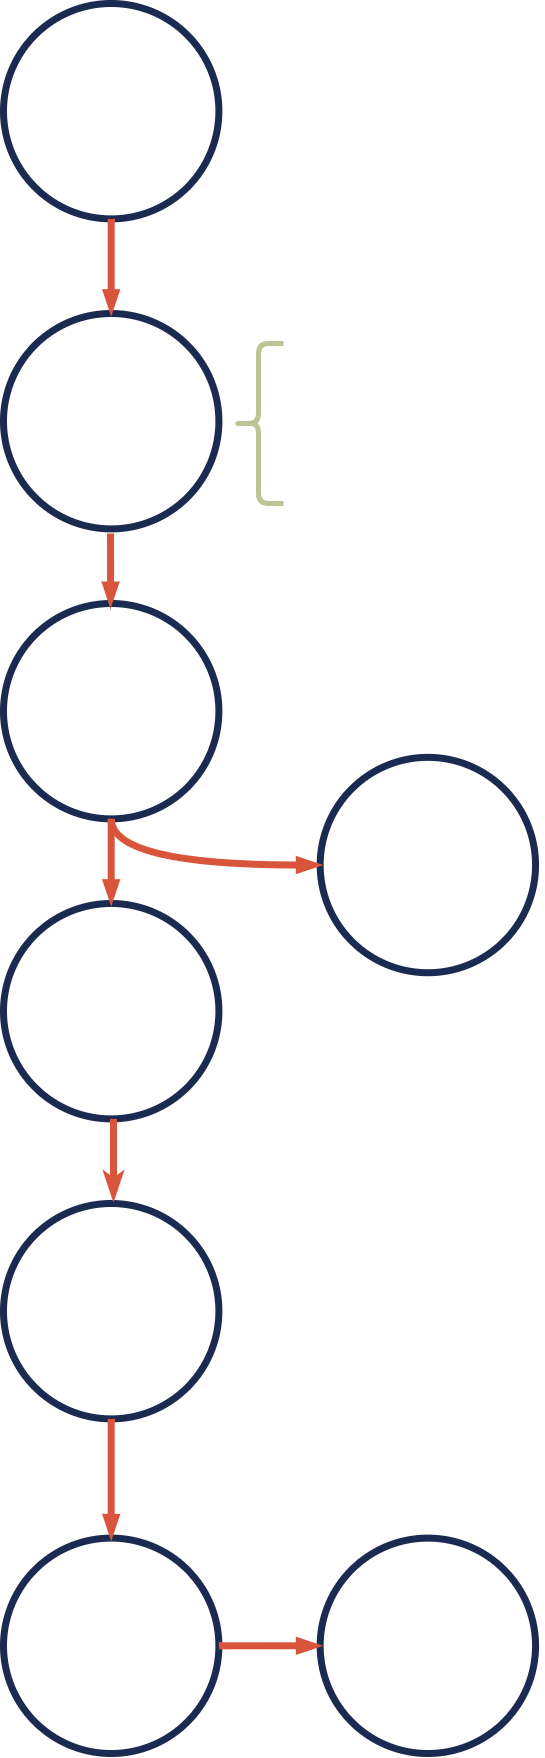

The diagram above was exported from draw.io. Its source (the exported page's mxGraphModel, read from the mxfile embedded in the PNG):
<mxGraphModel dx="2049" dy="1097" grid="1" gridSize="10" guides="1" tooltips="1" connect="1" arrows="1" fold="1" page="1" pageScale="1" pageWidth="600" pageHeight="1800" math="0" shadow="0">
  <root>
    <mxCell id="0" />
    <mxCell id="1" parent="0" />
    <mxCell id="ciiX1nT_7T1w6QipLzos-1" value="&lt;font data-font-src=&quot;https://fonts.googleapis.com/css?family=Source+Sans+Pro&quot; style=&quot;font-size: 35px;&quot;&gt;Member Proposes Changes / Initiative&lt;/font&gt;" style="ellipse;whiteSpace=wrap;html=1;aspect=fixed;fillColor=none;strokeWidth=7;strokeColor=#1A2A50;fontFamily=Source Sans Pro;fontSource=https%3A%2F%2Ffonts.googleapis.com%2Fcss%3Ffamily%3DSource%2BSans%2BPro;fontSize=35;container=0;fontColor=#FFFFFF;" parent="1" vertex="1">
      <mxGeometry x="20" y="10" width="215.38461538461542" height="215.38461538461542" as="geometry" />
    </mxCell>
    <mxCell id="ciiX1nT_7T1w6QipLzos-2" value="Shares on Community Forum" style="ellipse;whiteSpace=wrap;html=1;aspect=fixed;fillColor=none;strokeWidth=7;strokeColor=#1A2A50;fontFamily=Source Sans Pro;fontSource=https%3A%2F%2Ffonts.googleapis.com%2Fcss%3Ffamily%3DSource%2BSans%2BPro;fontSize=35;container=0;fontColor=#FFFFFF;" parent="1" vertex="1">
      <mxGeometry x="20" y="320.0038461538462" width="215.38461538461542" height="215.38461538461542" as="geometry" />
    </mxCell>
    <mxCell id="ciiX1nT_7T1w6QipLzos-4" style="edgeStyle=orthogonalEdgeStyle;orthogonalLoop=1;jettySize=auto;html=1;exitX=0.5;exitY=1;exitDx=0;exitDy=0;entryX=0.5;entryY=0;entryDx=0;entryDy=0;fontFamily=Source Sans Pro;fontSource=https%3A%2F%2Ffonts.googleapis.com%2Fcss%3Ffamily%3DSource%2BSans%2BPro;strokeColor=#D8553C;strokeWidth=7;endArrow=blockThin;curved=1;endFill=1;fontSize=35;fontColor=#FFFFFF;" parent="1" source="ciiX1nT_7T1w6QipLzos-1" target="ciiX1nT_7T1w6QipLzos-2" edge="1">
      <mxGeometry relative="1" as="geometry" />
    </mxCell>
    <mxCell id="ciiX1nT_7T1w6QipLzos-3" value="&lt;font data-font-src=&quot;https://fonts.googleapis.com/css?family=Source+Sans+Pro&quot; style=&quot;font-size: 35px;&quot;&gt;Formal Proposal / Vote&lt;/font&gt;" style="ellipse;whiteSpace=wrap;html=1;aspect=fixed;fillColor=none;strokeWidth=7;strokeColor=#1A2A50;fontFamily=Source Sans Pro;fontSource=https%3A%2F%2Ffonts.googleapis.com%2Fcss%3Ffamily%3DSource%2BSans%2BPro;fontSize=35;container=0;fontColor=#FFFFFF;" parent="1" vertex="1">
      <mxGeometry x="20" y="609.9984615384617" width="215.38461538461542" height="215.38461538461542" as="geometry" />
    </mxCell>
    <mxCell id="ciiX1nT_7T1w6QipLzos-10" value="&lt;font data-font-src=&quot;https://fonts.googleapis.com/css?family=Source+Sans+Pro&quot; style=&quot;font-size: 35px;&quot;&gt;Vote Fails&lt;/font&gt;" style="ellipse;whiteSpace=wrap;html=1;aspect=fixed;fillColor=none;strokeWidth=7;strokeColor=#1A2A50;fontFamily=Source Sans Pro;fontSource=https%3A%2F%2Ffonts.googleapis.com%2Fcss%3Ffamily%3DSource%2BSans%2BPro;fontSize=35;container=0;fontColor=#FFFFFF;" parent="1" vertex="1">
      <mxGeometry x="336.66666666666663" y="763.8461538461539" width="215.38461538461542" height="215.38461538461542" as="geometry" />
    </mxCell>
    <mxCell id="ciiX1nT_7T1w6QipLzos-11" value="&lt;font data-font-src=&quot;https://fonts.googleapis.com/css?family=Source+Sans+Pro&quot; style=&quot;font-size: 35px;&quot;&gt;Vote Passes&lt;/font&gt;" style="ellipse;whiteSpace=wrap;html=1;aspect=fixed;fillColor=none;strokeWidth=7;strokeColor=#1A2A50;fontFamily=Source Sans Pro;fontSource=https%3A%2F%2Ffonts.googleapis.com%2Fcss%3Ffamily%3DSource%2BSans%2BPro;fontSize=35;container=0;fontColor=#FFFFFF;" parent="1" vertex="1">
      <mxGeometry x="20" y="909.9976923076924" width="215.38461538461542" height="215.38461538461542" as="geometry" />
    </mxCell>
    <mxCell id="ciiX1nT_7T1w6QipLzos-14" value="" style="endArrow=blockThin;html=1;strokeColor=#D8553C;strokeWidth=7;fontFamily=Source Sans Pro;fontSource=https%3A%2F%2Ffonts.googleapis.com%2Fcss%3Ffamily%3DSource%2BSans%2BPro;edgeStyle=orthogonalEdgeStyle;curved=1;entryX=0;entryY=0.5;entryDx=0;entryDy=0;exitX=0.5;exitY=1;exitDx=0;exitDy=0;endFill=1;fontSize=35;fontColor=#FFFFFF;" parent="1" source="ciiX1nT_7T1w6QipLzos-3" target="ciiX1nT_7T1w6QipLzos-10" edge="1">
      <mxGeometry width="50" height="50" relative="1" as="geometry">
        <mxPoint x="20" y="763.8461538461539" as="sourcePoint" />
        <mxPoint x="178.33333333333331" y="925.3846153846155" as="targetPoint" />
      </mxGeometry>
    </mxCell>
    <mxCell id="ciiX1nT_7T1w6QipLzos-17" value="" style="endArrow=blockThin;html=1;strokeColor=#D8553C;strokeWidth=7;fontFamily=Source Sans Pro;fontSource=https%3A%2F%2Ffonts.googleapis.com%2Fcss%3Ffamily%3DSource%2BSans%2BPro;edgeStyle=orthogonalEdgeStyle;curved=1;exitX=0.5;exitY=1;exitDx=0;exitDy=0;endFill=1;fontSize=35;entryX=0.5;entryY=0;entryDx=0;entryDy=0;fontColor=#FFFFFF;" parent="1" source="ciiX1nT_7T1w6QipLzos-3" edge="1" target="ciiX1nT_7T1w6QipLzos-11">
      <mxGeometry width="50" height="50" relative="1" as="geometry">
        <mxPoint x="-43.33333333333333" y="817.6923076923077" as="sourcePoint" />
        <mxPoint x="128" y="860" as="targetPoint" />
      </mxGeometry>
    </mxCell>
    <mxCell id="ciiX1nT_7T1w6QipLzos-18" value="&lt;font data-font-src=&quot;https://fonts.googleapis.com/css?family=Source+Sans+Pro&quot; style=&quot;font-size: 35px;&quot;&gt;Pod / &lt;br&gt;Multisig &lt;br&gt;Created&amp;nbsp;&lt;/font&gt;" style="ellipse;whiteSpace=wrap;html=1;aspect=fixed;fillColor=none;strokeWidth=7;strokeColor=#1A2A50;fontFamily=Source Sans Pro;fontSource=https%3A%2F%2Ffonts.googleapis.com%2Fcss%3Ffamily%3DSource%2BSans%2BPro;fontSize=35;container=0;fontColor=#FFFFFF;" parent="1" vertex="1">
      <mxGeometry x="20" y="1210.0015384615385" width="215.38461538461542" height="215.38461538461542" as="geometry" />
    </mxCell>
    <mxCell id="ciiX1nT_7T1w6QipLzos-19" value="" style="endArrow=classicThin;html=1;strokeColor=#D8553C;strokeWidth=7;fontFamily=Source Sans Pro;fontSource=https%3A%2F%2Ffonts.googleapis.com%2Fcss%3Ffamily%3DSource%2BSans%2BPro;edgeStyle=orthogonalEdgeStyle;curved=1;entryX=0;entryY=0.5;entryDx=0;entryDy=0;endFill=0;fontSize=35;fontColor=#FFFFFF;" parent="1" edge="1">
      <mxGeometry width="50" height="50" relative="1" as="geometry">
        <mxPoint x="130.0033333333333" y="1125.382307692308" as="sourcePoint" />
        <mxPoint x="130.0033333333333" y="1206.1515384615386" as="targetPoint" />
      </mxGeometry>
    </mxCell>
    <mxCell id="ciiX1nT_7T1w6QipLzos-20" value="&lt;font data-font-src=&quot;https://fonts.googleapis.com/css?family=Source+Sans+Pro&quot; style=&quot;font-size: 35px;&quot;&gt;Work Begins&lt;/font&gt;" style="ellipse;whiteSpace=wrap;html=1;aspect=fixed;fillColor=none;strokeWidth=7;strokeColor=#1A2A50;fontFamily=Source Sans Pro;fontSource=https%3A%2F%2Ffonts.googleapis.com%2Fcss%3Ffamily%3DSource%2BSans%2BPro;fontSize=35;container=0;fontColor=#FFFFFF;" parent="1" vertex="1">
      <mxGeometry x="20" y="1544.6153846153848" width="215.38461538461542" height="215.38461538461542" as="geometry" />
    </mxCell>
    <mxCell id="ciiX1nT_7T1w6QipLzos-22" value="" style="edgeStyle=orthogonalEdgeStyle;curved=1;orthogonalLoop=1;jettySize=auto;html=1;strokeColor=#D8553C;strokeWidth=7;fontFamily=Source Sans Pro;fontSource=https%3A%2F%2Ffonts.googleapis.com%2Fcss%3Ffamily%3DSource%2BSans%2BPro;endArrow=blockThin;endFill=1;fontSize=35;fontColor=#FFFFFF;" parent="1" source="ciiX1nT_7T1w6QipLzos-18" target="ciiX1nT_7T1w6QipLzos-20" edge="1">
      <mxGeometry relative="1" as="geometry" />
    </mxCell>
    <mxCell id="ciiX1nT_7T1w6QipLzos-23" value="&lt;font data-font-src=&quot;https://fonts.googleapis.com/css?family=Source+Sans+Pro&quot; style=&quot;font-size: 35px;&quot;&gt;Project Completion / Debrief&lt;/font&gt;" style="ellipse;whiteSpace=wrap;html=1;aspect=fixed;fillColor=none;strokeWidth=7;strokeColor=#1A2A50;fontFamily=Source Sans Pro;fontSource=https%3A%2F%2Ffonts.googleapis.com%2Fcss%3Ffamily%3DSource%2BSans%2BPro;fontSize=35;container=0;fontColor=#FFFFFF;" parent="1" vertex="1">
      <mxGeometry x="336.66666666666663" y="1544.6153846153848" width="215.38461538461542" height="215.38461538461542" as="geometry" />
    </mxCell>
    <mxCell id="ciiX1nT_7T1w6QipLzos-25" value="" style="endArrow=blockThin;html=1;strokeColor=#D8553C;strokeWidth=7;fontFamily=Source Sans Pro;fontSource=https%3A%2F%2Ffonts.googleapis.com%2Fcss%3Ffamily%3DSource%2BSans%2BPro;edgeStyle=orthogonalEdgeStyle;curved=1;endFill=1;fontSize=35;exitX=1;exitY=0.5;exitDx=0;exitDy=0;fontColor=#FFFFFF;" parent="1" edge="1" source="ciiX1nT_7T1w6QipLzos-20">
      <mxGeometry width="50" height="50" relative="1" as="geometry">
        <mxPoint x="274.91666666666663" y="1652.3076923076924" as="sourcePoint" />
        <mxPoint x="336.66666666666663" y="1652.3076923076924" as="targetPoint" />
      </mxGeometry>
    </mxCell>
    <mxCell id="q2oR_2b-A9GtSYIKIp0--3" value="" style="endArrow=blockThin;html=1;strokeColor=#D8553C;strokeWidth=7;fontFamily=Source Sans Pro;fontSource=https%3A%2F%2Ffonts.googleapis.com%2Fcss%3Ffamily%3DSource%2BSans%2BPro;edgeStyle=orthogonalEdgeStyle;curved=1;endFill=1;fontSize=35;fontColor=#FFFFFF;" parent="1" edge="1">
      <mxGeometry width="50" height="50" relative="1" as="geometry">
        <mxPoint x="127.06333333333333" y="540.0023076923078" as="sourcePoint" />
        <mxPoint x="126.98000000000002" y="612.3100000000001" as="targetPoint" />
        <Array as="points">
          <mxPoint x="127" y="577" />
          <mxPoint x="127" y="577" />
        </Array>
      </mxGeometry>
    </mxCell>
    <mxCell id="S3FD8MyQLMJe--7ppyco-7" value="" style="shape=curlyBracket;whiteSpace=wrap;html=1;rounded=1;labelPosition=left;verticalLabelPosition=middle;align=right;verticalAlign=middle;strokeWidth=5;strokeColor=#BCC493;fontColor=#FFFFFF;" vertex="1" parent="1">
      <mxGeometry x="250" y="350" width="50" height="160" as="geometry" />
    </mxCell>
    <mxCell id="S3FD8MyQLMJe--7ppyco-8" value="&lt;div style=&quot;&quot;&gt;&lt;span style=&quot;background-color: initial; font-size: 30px;&quot;&gt;&lt;font face=&quot;Source Sans Pro&quot;&gt;Receive/address feedback and align stakeholders.&lt;/font&gt;&lt;/span&gt;&lt;/div&gt;&lt;div style=&quot;&quot;&gt;&lt;span style=&quot;background-color: initial; font-size: 30px;&quot;&gt;&lt;font face=&quot;Source Sans Pro&quot;&gt;&lt;br&gt;&lt;/font&gt;&lt;/span&gt;&lt;/div&gt;&lt;div style=&quot;&quot;&gt;&lt;span style=&quot;background-color: initial; font-size: 30px;&quot;&gt;&lt;font face=&quot;Source Sans Pro&quot;&gt;&lt;br&gt;&lt;/font&gt;&lt;/span&gt;&lt;/div&gt;&lt;div style=&quot;text-align: center;&quot;&gt;&lt;span style=&quot;background-color: initial; font-size: 30px;&quot;&gt;&lt;font face=&quot;Source Sans Pro&quot;&gt;&lt;br&gt;&lt;/font&gt;&lt;/span&gt;&lt;/div&gt;&lt;div style=&quot;text-align: center;&quot;&gt;&lt;span style=&quot;background-color: initial; font-size: 30px;&quot;&gt;&lt;font face=&quot;Source Sans Pro&quot;&gt;&lt;br&gt;&lt;/font&gt;&lt;/span&gt;&lt;/div&gt;" style="text;whiteSpace=wrap;html=1;fontColor=#FFFFFF;" vertex="1" parent="1">
      <mxGeometry x="300" y="366.36" width="261.28" height="125.76" as="geometry" />
    </mxCell>
  </root>
</mxGraphModel>